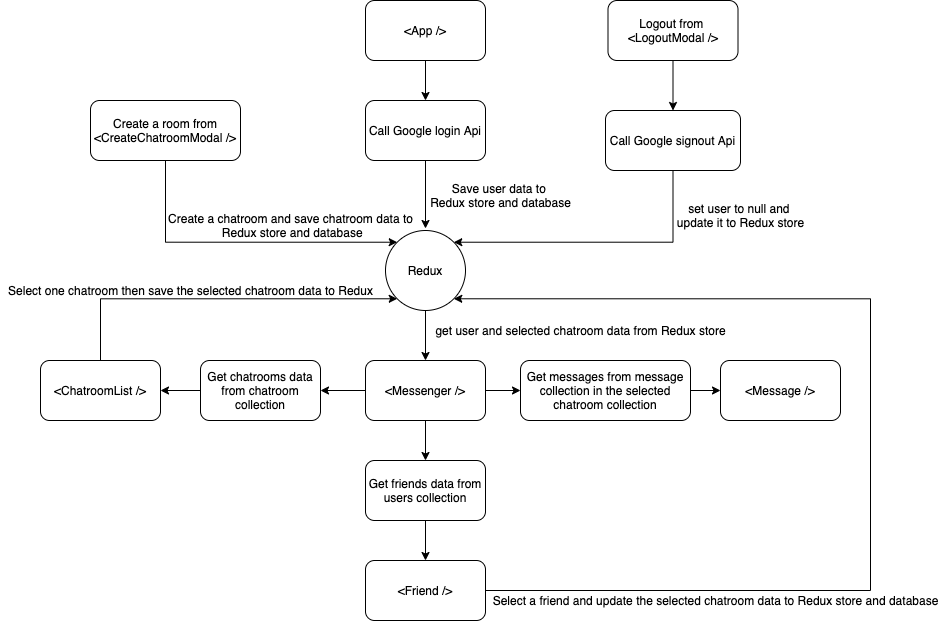

The diagram above was exported from draw.io. Its source (the exported page's mxGraphModel, read from the mxfile embedded in the PNG):
<mxGraphModel dx="946" dy="1746" grid="1" gridSize="10" guides="1" tooltips="1" connect="1" arrows="1" fold="1" page="1" pageScale="1" pageWidth="850" pageHeight="1100" math="0" shadow="0">
  <root>
    <mxCell id="0" />
    <mxCell id="1" parent="0" />
    <mxCell id="WCTKsqJqrjqZ5E-KXQP8-3" value="" style="edgeStyle=orthogonalEdgeStyle;rounded=0;orthogonalLoop=1;jettySize=auto;html=1;" edge="1" parent="1" source="WCTKsqJqrjqZ5E-KXQP8-1" target="WCTKsqJqrjqZ5E-KXQP8-2">
      <mxGeometry relative="1" as="geometry" />
    </mxCell>
    <mxCell id="WCTKsqJqrjqZ5E-KXQP8-1" value="Redux" style="ellipse;whiteSpace=wrap;html=1;aspect=fixed;" vertex="1" parent="1">
      <mxGeometry x="385" y="40" width="80" height="80" as="geometry" />
    </mxCell>
    <mxCell id="WCTKsqJqrjqZ5E-KXQP8-16" value="" style="edgeStyle=orthogonalEdgeStyle;rounded=0;orthogonalLoop=1;jettySize=auto;html=1;" edge="1" parent="1" source="WCTKsqJqrjqZ5E-KXQP8-2" target="WCTKsqJqrjqZ5E-KXQP8-15">
      <mxGeometry relative="1" as="geometry" />
    </mxCell>
    <mxCell id="WCTKsqJqrjqZ5E-KXQP8-23" value="" style="edgeStyle=orthogonalEdgeStyle;rounded=0;orthogonalLoop=1;jettySize=auto;html=1;" edge="1" parent="1" source="WCTKsqJqrjqZ5E-KXQP8-2" target="WCTKsqJqrjqZ5E-KXQP8-22">
      <mxGeometry relative="1" as="geometry" />
    </mxCell>
    <mxCell id="WCTKsqJqrjqZ5E-KXQP8-26" value="" style="edgeStyle=orthogonalEdgeStyle;rounded=0;orthogonalLoop=1;jettySize=auto;html=1;" edge="1" parent="1" source="WCTKsqJqrjqZ5E-KXQP8-2" target="WCTKsqJqrjqZ5E-KXQP8-25">
      <mxGeometry relative="1" as="geometry" />
    </mxCell>
    <mxCell id="WCTKsqJqrjqZ5E-KXQP8-2" value="&amp;lt;Messenger /&amp;gt;" style="rounded=1;whiteSpace=wrap;html=1;" vertex="1" parent="1">
      <mxGeometry x="365" y="170" width="120" height="60" as="geometry" />
    </mxCell>
    <mxCell id="WCTKsqJqrjqZ5E-KXQP8-19" value="" style="edgeStyle=orthogonalEdgeStyle;rounded=0;orthogonalLoop=1;jettySize=auto;html=1;entryX=0;entryY=1;entryDx=0;entryDy=0;" edge="1" parent="1" source="WCTKsqJqrjqZ5E-KXQP8-4" target="WCTKsqJqrjqZ5E-KXQP8-1">
      <mxGeometry relative="1" as="geometry">
        <mxPoint x="100" y="120" as="targetPoint" />
        <Array as="points">
          <mxPoint x="100" y="108" />
        </Array>
      </mxGeometry>
    </mxCell>
    <mxCell id="WCTKsqJqrjqZ5E-KXQP8-4" value="&amp;lt;ChatroomList /&amp;gt;" style="rounded=1;whiteSpace=wrap;html=1;" vertex="1" parent="1">
      <mxGeometry x="40" y="170" width="120" height="60" as="geometry" />
    </mxCell>
    <mxCell id="WCTKsqJqrjqZ5E-KXQP8-28" style="edgeStyle=orthogonalEdgeStyle;rounded=0;orthogonalLoop=1;jettySize=auto;html=1;entryX=1;entryY=1;entryDx=0;entryDy=0;" edge="1" parent="1" source="WCTKsqJqrjqZ5E-KXQP8-5" target="WCTKsqJqrjqZ5E-KXQP8-1">
      <mxGeometry relative="1" as="geometry">
        <Array as="points">
          <mxPoint x="870" y="400" />
          <mxPoint x="870" y="108" />
        </Array>
      </mxGeometry>
    </mxCell>
    <mxCell id="WCTKsqJqrjqZ5E-KXQP8-5" value="&amp;lt;Friend /&amp;gt;" style="rounded=1;whiteSpace=wrap;html=1;" vertex="1" parent="1">
      <mxGeometry x="365" y="370" width="120" height="60" as="geometry" />
    </mxCell>
    <mxCell id="WCTKsqJqrjqZ5E-KXQP8-9" value="&amp;lt;Message /&amp;gt;" style="rounded=1;whiteSpace=wrap;html=1;" vertex="1" parent="1">
      <mxGeometry x="720" y="170" width="120" height="60" as="geometry" />
    </mxCell>
    <mxCell id="WCTKsqJqrjqZ5E-KXQP8-12" value="" style="edgeStyle=orthogonalEdgeStyle;rounded=0;orthogonalLoop=1;jettySize=auto;html=1;" edge="1" parent="1" source="WCTKsqJqrjqZ5E-KXQP8-10" target="WCTKsqJqrjqZ5E-KXQP8-11">
      <mxGeometry relative="1" as="geometry" />
    </mxCell>
    <mxCell id="WCTKsqJqrjqZ5E-KXQP8-10" value="&amp;lt;App /&amp;gt;" style="rounded=1;whiteSpace=wrap;html=1;" vertex="1" parent="1">
      <mxGeometry x="365" y="-190" width="120" height="60" as="geometry" />
    </mxCell>
    <mxCell id="WCTKsqJqrjqZ5E-KXQP8-13" style="edgeStyle=orthogonalEdgeStyle;rounded=0;orthogonalLoop=1;jettySize=auto;html=1;" edge="1" parent="1" source="WCTKsqJqrjqZ5E-KXQP8-11">
      <mxGeometry relative="1" as="geometry">
        <mxPoint x="425" y="38" as="targetPoint" />
      </mxGeometry>
    </mxCell>
    <mxCell id="WCTKsqJqrjqZ5E-KXQP8-11" value="Call Google login Api" style="rounded=1;whiteSpace=wrap;html=1;" vertex="1" parent="1">
      <mxGeometry x="365" y="-90" width="120" height="60" as="geometry" />
    </mxCell>
    <mxCell id="WCTKsqJqrjqZ5E-KXQP8-14" value="Save user data to &lt;br&gt;Redux store and database" style="text;html=1;align=center;verticalAlign=middle;resizable=0;points=[];autosize=1;" vertex="1" parent="1">
      <mxGeometry x="420" y="-10" width="160" height="30" as="geometry" />
    </mxCell>
    <mxCell id="WCTKsqJqrjqZ5E-KXQP8-17" value="" style="edgeStyle=orthogonalEdgeStyle;rounded=0;orthogonalLoop=1;jettySize=auto;html=1;" edge="1" parent="1" source="WCTKsqJqrjqZ5E-KXQP8-15" target="WCTKsqJqrjqZ5E-KXQP8-4">
      <mxGeometry relative="1" as="geometry" />
    </mxCell>
    <mxCell id="WCTKsqJqrjqZ5E-KXQP8-15" value="Get chatrooms data from chatroom collection" style="rounded=1;whiteSpace=wrap;html=1;" vertex="1" parent="1">
      <mxGeometry x="200" y="170" width="120" height="60" as="geometry" />
    </mxCell>
    <mxCell id="WCTKsqJqrjqZ5E-KXQP8-20" value="Select one chatroom then save the selected chatroom data to Redux" style="text;html=1;align=center;verticalAlign=middle;resizable=0;points=[];autosize=1;" vertex="1" parent="1">
      <mxGeometry y="90" width="380" height="20" as="geometry" />
    </mxCell>
    <mxCell id="WCTKsqJqrjqZ5E-KXQP8-21" value="get user and selected chatroom data from Redux store" style="text;html=1;align=center;verticalAlign=middle;resizable=0;points=[];autosize=1;" vertex="1" parent="1">
      <mxGeometry x="425" y="130" width="310" height="20" as="geometry" />
    </mxCell>
    <mxCell id="WCTKsqJqrjqZ5E-KXQP8-24" value="" style="edgeStyle=orthogonalEdgeStyle;rounded=0;orthogonalLoop=1;jettySize=auto;html=1;" edge="1" parent="1" source="WCTKsqJqrjqZ5E-KXQP8-22" target="WCTKsqJqrjqZ5E-KXQP8-9">
      <mxGeometry relative="1" as="geometry" />
    </mxCell>
    <mxCell id="WCTKsqJqrjqZ5E-KXQP8-22" value="Get messages from message collection in the selected chatroom collection" style="whiteSpace=wrap;html=1;rounded=1;" vertex="1" parent="1">
      <mxGeometry x="520" y="170" width="170" height="60" as="geometry" />
    </mxCell>
    <mxCell id="WCTKsqJqrjqZ5E-KXQP8-27" value="" style="edgeStyle=orthogonalEdgeStyle;rounded=0;orthogonalLoop=1;jettySize=auto;html=1;" edge="1" parent="1" source="WCTKsqJqrjqZ5E-KXQP8-25" target="WCTKsqJqrjqZ5E-KXQP8-5">
      <mxGeometry relative="1" as="geometry" />
    </mxCell>
    <mxCell id="WCTKsqJqrjqZ5E-KXQP8-25" value="Get friends data from users collection" style="rounded=1;whiteSpace=wrap;html=1;" vertex="1" parent="1">
      <mxGeometry x="365" y="270" width="120" height="60" as="geometry" />
    </mxCell>
    <mxCell id="WCTKsqJqrjqZ5E-KXQP8-29" value="Select a friend and update the selected chatroom data to Redux store and database" style="text;html=1;align=center;verticalAlign=middle;resizable=0;points=[];autosize=1;" vertex="1" parent="1">
      <mxGeometry x="485" y="400" width="460" height="20" as="geometry" />
    </mxCell>
    <mxCell id="WCTKsqJqrjqZ5E-KXQP8-31" style="edgeStyle=orthogonalEdgeStyle;rounded=0;orthogonalLoop=1;jettySize=auto;html=1;entryX=0;entryY=0;entryDx=0;entryDy=0;" edge="1" parent="1" source="WCTKsqJqrjqZ5E-KXQP8-30" target="WCTKsqJqrjqZ5E-KXQP8-1">
      <mxGeometry relative="1" as="geometry">
        <Array as="points">
          <mxPoint x="165" y="52" />
        </Array>
      </mxGeometry>
    </mxCell>
    <mxCell id="WCTKsqJqrjqZ5E-KXQP8-30" value="Create a room from &amp;lt;CreateChatroomModal /&amp;gt;" style="rounded=1;whiteSpace=wrap;html=1;" vertex="1" parent="1">
      <mxGeometry x="90" y="-90" width="150" height="60" as="geometry" />
    </mxCell>
    <mxCell id="WCTKsqJqrjqZ5E-KXQP8-32" value="Create a chatroom and save chatroom data to&lt;br&gt;&amp;nbsp;Redux store and database" style="text;html=1;align=center;verticalAlign=middle;resizable=0;points=[];autosize=1;" vertex="1" parent="1">
      <mxGeometry x="160" y="20" width="260" height="30" as="geometry" />
    </mxCell>
    <mxCell id="WCTKsqJqrjqZ5E-KXQP8-40" value="" style="edgeStyle=orthogonalEdgeStyle;rounded=0;orthogonalLoop=1;jettySize=auto;html=1;" edge="1" parent="1" source="WCTKsqJqrjqZ5E-KXQP8-35" target="WCTKsqJqrjqZ5E-KXQP8-38">
      <mxGeometry relative="1" as="geometry" />
    </mxCell>
    <mxCell id="WCTKsqJqrjqZ5E-KXQP8-35" value="Logout from &lt;br&gt;&amp;lt;LogoutModal /&amp;gt;" style="rounded=1;whiteSpace=wrap;html=1;" vertex="1" parent="1">
      <mxGeometry x="607.5" y="-190" width="130" height="60" as="geometry" />
    </mxCell>
    <mxCell id="WCTKsqJqrjqZ5E-KXQP8-41" style="edgeStyle=orthogonalEdgeStyle;rounded=0;orthogonalLoop=1;jettySize=auto;html=1;entryX=1;entryY=0;entryDx=0;entryDy=0;" edge="1" parent="1" source="WCTKsqJqrjqZ5E-KXQP8-38" target="WCTKsqJqrjqZ5E-KXQP8-1">
      <mxGeometry relative="1" as="geometry">
        <Array as="points">
          <mxPoint x="673" y="52" />
        </Array>
      </mxGeometry>
    </mxCell>
    <mxCell id="WCTKsqJqrjqZ5E-KXQP8-38" value="Call Google signout Api" style="rounded=1;whiteSpace=wrap;html=1;" vertex="1" parent="1">
      <mxGeometry x="605" y="-80" width="135" height="60" as="geometry" />
    </mxCell>
    <mxCell id="WCTKsqJqrjqZ5E-KXQP8-42" value="set user to null and &lt;br&gt;update it to Redux store" style="text;html=1;align=center;verticalAlign=middle;resizable=0;points=[];autosize=1;" vertex="1" parent="1">
      <mxGeometry x="670" y="10" width="140" height="30" as="geometry" />
    </mxCell>
  </root>
</mxGraphModel>